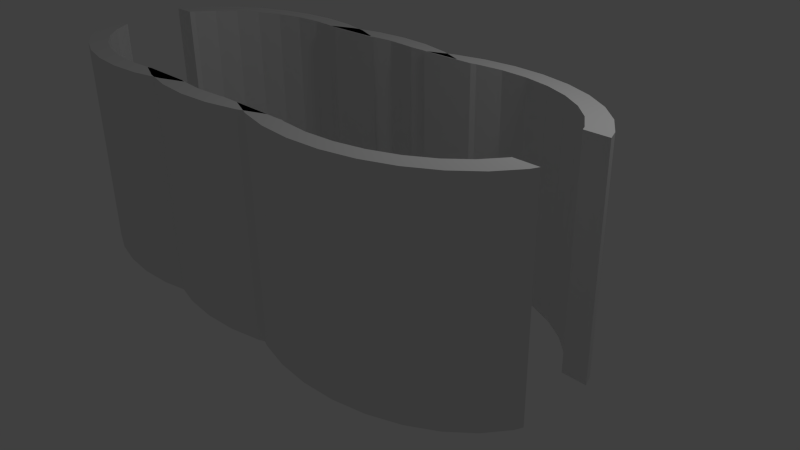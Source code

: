 # Source: RoundedCoridor.blend  (saved by Blender 2.75.0; exported with 4.5.12 LTS)
import bpy
from mathutils import Matrix  # noqa: F401  (used for matrix-valued properties, if any)

bpy.ops.wm.read_factory_settings(use_empty=True)
scene = bpy.context.scene
scene.name = 'Scene'

# ---- collections
col_collection_1 = bpy.data.collections.new('Collection 1'); scene.collection.children.link(col_collection_1)

# ---- world
world_world = bpy.data.worlds.new('World'); scene.world = world_world
world_world.color = (0.05088, 0.05088, 0.05088)
world_world.use_sun_shadow = False
world_world.sun_shadow_jitter_overblur = 0.0
world_world.cycles.sampling_method = 'MANUAL'
world_world.cycles.sample_map_resolution = 256

# ---- cameras
cam_camera = bpy.data.cameras.new('Camera')
cam_camera.clip_end = 100.0
cam_camera.lens = 35.0
cam_camera.sensor_width = 32.0
cam_camera.sensor_height = 18.0
cam_camera.ortho_scale = 7.314
cam_camera.dof.focus_distance = 0.0
cam_camera.dof.aperture_fstop = 128.0

# ---- lights
light_lamp = bpy.data.lights.new('Lamp', 'POINT')
light_lamp.transmission_factor = 0.0
light_lamp.cutoff_distance = 30.0
light_lamp.energy = 100.0
light_lamp.shadow_buffer_clip_start = 1.001
light_lamp.shadow_soft_size = 0.1
light_lamp.shadow_maximum_resolution = 0.006
light_lamp.use_absolute_resolution = True
light_lamp.cycles.use_multiple_importance_sampling = False

# ---- meshes
me_cylinder_005 = bpy.data.meshes.new('Cylinder.005')
me_cylinder_005.from_pydata([(0.0, 1.0, -1.0), (0.0, 1.0, 1.0), (0.1951, 0.9808, 1.0), (0.1951, 0.9808, -1.0), (0.1682, 0.8454, -1.0), (0.0, 0.862, -1.0), (-0.1951, 0.9808, -1.0), (-0.1951, 0.9808, 1.0), (0.0, 0.862, 1.0), (0.1682, 0.8454, 1.0), (0.3827, 0.9239, 1.0), (0.3827, 0.9239, -1.0), (-0.1682, 0.8454, -1.0), (0.3299, 0.7964, -1.0), (-0.3827, 0.9239, -1.0), (-0.3827, 0.9239, 1.0), (-0.1682, 0.8454, 1.0), (0.3299, 0.7964, 1.0), (0.5556, 0.8315, 1.0), (0.5556, 0.8315, -1.0), (-0.346, 0.8353, -1.0), (-0.2015, 0.8353, -1.0), (0.4789, 0.7167, -1.0), (-0.5484, 0.8353, 1.0), (-0.5484, 0.8353, -1.0), (-0.2015, 0.8353, 1.0), (-0.346, 0.8353, 1.0), (0.4789, 0.7167, 1.0), (0.7071, 0.7071, 1.0), (0.7071, 0.7071, -1.0), (0.6095, 0.6095, -1.0), (0.6095, 0.6095, 1.0), (0.8315, 0.5556, 1.0), (0.8315, 0.5556, -1.0), (0.7167, 0.4789, -1.0), (0.7167, 0.4789, 1.0), (0.9239, 0.3827, 1.0), (0.9239, 0.3827, -1.0), (0.7964, 0.3299, -1.0), (0.7964, 0.3299, 1.0), (0.9522, 0.2892, -1.0), (0.9522, 0.2892, 1.0), (0.8087, 0.2892, -1.0), (0.8087, 0.2892, 1.0), (0.9423, -0.322, 1.0), (0.9239, -0.3827, 1.0), (0.9239, -0.3827, -1.0), (0.9423, -0.322, -1.0), (0.7988, -0.322, 1.0), (0.7964, -0.3299, 1.0), (0.8315, -0.5556, 1.0), (0.8315, -0.5556, -1.0), (0.7964, -0.3299, -1.0), (0.7988, -0.322, -1.0), (0.7167, -0.4789, 1.0), (0.7167, -0.4789, -1.0), (0.7071, -0.7071, 1.0), (0.7071, -0.7071, -1.0), (0.6095, -0.6095, 1.0), (0.6095, -0.6095, -1.0), (0.5556, -0.8315, 1.0), (0.5556, -0.8315, -1.0), (0.4789, -0.7167, 1.0), (0.4789, -0.7167, -1.0), (0.3827, -0.9239, 1.0), (0.3827, -0.9239, -1.0), (0.3299, -0.7964, 1.0), (0.3299, -0.7964, -1.0), (0.1951, -0.9808, 1.0), (0.1951, -0.9808, -1.0), (0.1682, -0.8454, 1.0), (0.1682, -0.8454, -1.0), (-4.768e-07, -1.0, 1.0), (-4.768e-07, -1.0, -1.0), (-4.768e-07, -0.862, 1.0), (-4.768e-07, -0.862, -1.0), (-0.1951, -0.9808, 1.0), (-0.1951, -0.9808, -1.0), (-0.1682, -0.8454, 1.0), (-0.1682, -0.8454, -1.0), (-0.3827, -0.9239, 1.0), (-0.3827, -0.9239, -1.0), (-0.2, -0.8358, 1.0), (-0.2, -0.8403, 1.0), (-0.348, -0.8403, 1.0), (-0.348, -0.8403, -1.0), (-0.2, -0.8403, -1.0), (-0.2, -0.8358, -1.0), (-0.5391, -0.8403, -1.0), (-0.5391, -0.8403, 1.0)], [], [(0, 1, 2, 3), (0, 3, 4, 5), (6, 7, 1, 0), (2, 1, 8, 9), (3, 2, 10, 11), (6, 0, 5, 12), (3, 11, 13, 4), (4, 9, 8, 5), (14, 15, 7, 6), (1, 7, 16, 8), (10, 2, 9, 17), (11, 10, 18, 19), (20, 14, 6, 12, 21), (5, 8, 16, 12), (11, 19, 22, 13), (13, 17, 9, 4), (23, 15, 14, 24), (25, 16, 7, 15, 26), (18, 10, 17, 27), (19, 18, 28, 29), (21, 25, 26, 23, 24, 20), (24, 14, 20), (21, 12, 16, 25), (19, 29, 30, 22), (22, 27, 17, 13), (26, 15, 23), (28, 18, 27, 31), (29, 28, 32, 33), (29, 33, 34, 30), (30, 31, 27, 22), (32, 28, 31, 35), (33, 32, 36, 37), (33, 37, 38, 34), (34, 35, 31, 30), (36, 32, 35, 39), (40, 37, 36, 41), (42, 38, 37, 40), (38, 39, 35, 34), (41, 36, 39, 43), (43, 39, 38, 42), (40, 41, 43, 42), (44, 45, 46, 47), (48, 49, 45, 44), (46, 45, 50, 51), (47, 46, 52, 53), (53, 52, 49, 48), (50, 45, 49, 54), (46, 51, 55, 52), (51, 50, 56, 57), (55, 54, 49, 52), (56, 50, 54, 58), (51, 57, 59, 55), (57, 56, 60, 61), (59, 58, 54, 55), (60, 56, 58, 62), (57, 61, 63, 59), (61, 60, 64, 65), (63, 62, 58, 59), (64, 60, 62, 66), (61, 65, 67, 63), (65, 64, 68, 69), (67, 66, 62, 63), (68, 64, 66, 70), (65, 69, 71, 67), (69, 68, 72, 73), (71, 70, 66, 67), (72, 68, 70, 74), (69, 73, 75, 71), (73, 72, 76, 77), (75, 74, 70, 71), (76, 72, 74, 78), (73, 77, 79, 75), (77, 76, 80, 81), (79, 78, 74, 75), (80, 76, 78, 82, 83, 84), (77, 81, 85, 86, 87, 79), (88, 81, 80, 89), (82, 78, 79, 87), (89, 80, 84), (83, 82, 87, 86), (86, 85, 88, 89, 84, 83), (85, 81, 88), (48, 44, 47, 53)])
me_cylinder_005.use_remesh_preserve_volume = False
me_cylinder_005.use_remesh_preserve_attributes = False
me_cylinder_005.use_mirror_vertex_groups = False
me_cylinder_005.update()
me_cylinder_004 = bpy.data.meshes.new('Cylinder.004')
me_cylinder_004.from_pydata([(0.5391, -0.8403, 1.0), (0.3827, -0.9239, 1.0), (0.3827, -0.9239, -1.0), (0.5391, -0.8403, -1.0), (0.348, -0.8403, 1.0), (0.348, -0.8403, -1.0), (0.1852, -0.8403, -1.0), (0.1852, -0.8403, 1.0), (0.1951, -0.9808, 1.0), (0.1951, -0.9808, -1.0), (0.1682, -0.8454, 1.0), (0.1682, -0.8454, -1.0), (-3.278e-07, -1.0, 1.0), (-3.278e-07, -1.0, -1.0), (-3.278e-07, -0.862, 1.0), (-3.278e-07, -0.862, -1.0), (-0.1951, -0.9808, 1.0), (-0.1951, -0.9808, -1.0), (-0.1682, -0.8454, 1.0), (-0.1682, -0.8454, -1.0), (-0.3827, -0.9239, 1.0), (-0.3827, -0.9239, -1.0), (-0.348, -0.8403, 1.0), (-0.1852, -0.8403, 1.0), (-0.1852, -0.8403, -1.0), (-0.348, -0.8403, -1.0), (-0.5391, -0.8403, -1.0), (-0.5391, -0.8403, 1.0), (0.0, 1.0, -1.0), (0.0, 1.0, 1.0), (0.1951, 0.9808, 1.0), (0.1951, 0.9808, -1.0), (0.1682, 0.8454, -1.0), (0.0, 0.862, -1.0), (-0.1951, 0.9808, -1.0), (-0.1951, 0.9808, 1.0), (0.0, 0.862, 1.0), (0.1682, 0.8454, 1.0), (0.3827, 0.9239, 1.0), (0.3827, 0.9239, -1.0), (-0.1682, 0.8454, -1.0), (0.181, 0.8415, -1.0), (0.3486, 0.8415, -1.0), (-0.3827, 0.9239, -1.0), (-0.3827, 0.9239, 1.0), (-0.1682, 0.8454, 1.0), (0.3486, 0.8415, 1.0), (0.181, 0.8415, 1.0), (0.5367, 0.8415, -1.0), (0.5367, 0.8415, 1.0), (-0.3486, 0.8415, -1.0), (-0.181, 0.8415, -1.0), (-0.5367, 0.8415, 1.0), (-0.5367, 0.8415, -1.0), (-0.181, 0.8415, 1.0), (-0.3486, 0.8415, 1.0)], [], [(0, 1, 2, 3), (4, 0, 3, 5, 6, 7), (4, 1, 0), (2, 1, 8, 9), (3, 2, 5), (7, 10, 8, 1, 4), (5, 2, 9, 11, 6), (6, 11, 10, 7), (9, 8, 12, 13), (12, 8, 10, 14), (9, 13, 15, 11), (15, 14, 10, 11), (13, 12, 16, 17), (16, 12, 14, 18), (13, 17, 19, 15), (19, 18, 14, 15), (17, 16, 20, 21), (22, 20, 16, 18, 23), (24, 19, 17, 21, 25), (23, 18, 19, 24), (26, 21, 20, 27), (23, 24, 25, 26, 27, 22), (27, 20, 22), (25, 21, 26), (28, 29, 30, 31), (28, 31, 32, 33), (34, 35, 29, 28), (30, 29, 36, 37), (31, 30, 38, 39), (34, 28, 33, 40), (41, 32, 31, 39, 42), (32, 37, 36, 33), (43, 44, 35, 34), (29, 35, 45, 36), (46, 38, 30, 37, 47), (48, 39, 38, 49), (50, 43, 34, 40, 51), (33, 36, 45, 40), (48, 49, 46, 47, 41, 42), (47, 37, 32, 41), (42, 39, 48), (52, 44, 43, 53), (54, 45, 35, 44, 55), (49, 38, 46), (52, 53, 50, 51, 54, 55), (53, 43, 50), (51, 40, 45, 54), (55, 44, 52)])
me_cylinder_004.use_remesh_preserve_volume = False
me_cylinder_004.use_remesh_preserve_attributes = False
me_cylinder_004.use_mirror_vertex_groups = False
me_cylinder_004.update()
me_cylinder_003 = bpy.data.meshes.new('Cylinder.003')
me_cylinder_003.from_pydata([(0.0, 1.0, -1.0), (0.0, 1.0, 1.0), (0.1951, 0.9808, 1.0), (0.1951, 0.9808, -1.0), (0.1682, 0.8454, -1.0), (0.0, 0.862, -1.0), (-0.1951, 0.9808, -1.0), (-0.1951, 0.9808, 1.0), (0.0, 0.862, 1.0), (0.1682, 0.8454, 1.0), (0.3827, 0.9239, 1.0), (0.3827, 0.9239, -1.0), (-0.1682, 0.8454, -1.0), (0.2015, 0.8353, -1.0), (0.346, 0.8353, -1.0), (-0.3827, 0.9239, -1.0), (-0.3827, 0.9239, 1.0), (-0.1682, 0.8454, 1.0), (0.346, 0.8353, 1.0), (0.2015, 0.8353, 1.0), (0.5484, 0.8353, -1.0), (0.5484, 0.8353, 1.0), (-0.3299, 0.7964, -1.0), (-0.5556, 0.8315, -1.0), (-0.5556, 0.8315, 1.0), (-0.3299, 0.7964, 1.0), (-0.4789, 0.7167, -1.0), (-0.7071, 0.7071, -1.0), (-0.7071, 0.7071, 1.0), (-0.4789, 0.7167, 1.0), (-0.6095, 0.6095, -1.0), (-0.8315, 0.5556, -1.0), (-0.8315, 0.5556, 1.0), (-0.6095, 0.6095, 1.0), (-0.7167, 0.4789, -1.0), (-0.9239, 0.3827, -1.0), (-0.9239, 0.3827, 1.0), (-0.7167, 0.4789, 1.0), (-0.7964, 0.3299, -1.0), (-0.9522, 0.2892, 1.0), (-0.9522, 0.2892, -1.0), (-0.7964, 0.3299, 1.0), (-0.8087, 0.2892, -1.0), (-0.8087, 0.2892, 1.0), (-0.9423, -0.322, -1.0), (-0.9239, -0.3827, -1.0), (-0.9239, -0.3827, 1.0), (-0.9423, -0.322, 1.0), (-0.7988, -0.322, -1.0), (-0.7964, -0.3299, -1.0), (-0.8315, -0.5556, -1.0), (-0.8315, -0.5556, 1.0), (-0.7964, -0.3299, 1.0), (-0.7988, -0.322, 1.0), (-0.7167, -0.4789, -1.0), (-0.7071, -0.7071, -1.0), (-0.7071, -0.7071, 1.0), (-0.7167, -0.4789, 1.0), (-0.6095, -0.6095, -1.0), (-0.5556, -0.8315, -1.0), (-0.5556, -0.8315, 1.0), (-0.6095, -0.6095, 1.0), (-0.4789, -0.7167, -1.0), (-0.3827, -0.9239, -1.0), (-0.3827, -0.9239, 1.0), (-0.4789, -0.7167, 1.0), (-0.3299, -0.7964, -1.0), (-0.1951, -0.9808, -1.0), (-0.1951, -0.9808, 1.0), (-0.3299, -0.7964, 1.0), (-0.1682, -0.8454, -1.0), (-3.576e-07, -1.0, -1.0), (-3.576e-07, -1.0, 1.0), (-0.1682, -0.8454, 1.0), (-3.576e-07, -0.862, -1.0), (0.1951, -0.9808, -1.0), (0.1951, -0.9808, 1.0), (-3.576e-07, -0.862, 1.0), (0.1682, -0.8454, -1.0), (0.3827, -0.9239, -1.0), (0.3827, -0.9239, 1.0), (0.1682, -0.8454, 1.0), (0.348, -0.8403, -1.0), (0.1852, -0.8403, -1.0), (0.5391, -0.8403, 1.0), (0.5391, -0.8403, -1.0), (0.1852, -0.8403, 1.0), (0.348, -0.8403, 1.0)], [], [(0, 1, 2, 3), (0, 3, 4, 5), (6, 7, 1, 0), (2, 1, 8, 9), (3, 2, 10, 11), (6, 0, 5, 12), (13, 4, 3, 11, 14), (4, 9, 8, 5), (15, 16, 7, 6), (1, 7, 17, 8), (18, 10, 2, 9, 19), (20, 11, 10, 21), (15, 6, 12, 22), (5, 8, 17, 12), (18, 19, 13, 14, 20, 21), (19, 9, 4, 13), (14, 11, 20), (23, 24, 16, 15), (7, 16, 25, 17), (21, 10, 18), (23, 15, 22, 26), (12, 17, 25, 22), (27, 28, 24, 23), (16, 24, 29, 25), (27, 23, 26, 30), (22, 25, 29, 26), (31, 32, 28, 27), (24, 28, 33, 29), (31, 27, 30, 34), (26, 29, 33, 30), (35, 36, 32, 31), (28, 32, 37, 33), (35, 31, 34, 38), (30, 33, 37, 34), (39, 36, 35, 40), (32, 36, 41, 37), (40, 35, 38, 42), (34, 37, 41, 38), (43, 41, 36, 39), (42, 38, 41, 43), (39, 40, 42, 43), (44, 45, 46, 47), (48, 49, 45, 44), (50, 51, 46, 45), (47, 46, 52, 53), (53, 52, 49, 48), (50, 45, 49, 54), (55, 56, 51, 50), (46, 51, 57, 52), (49, 52, 57, 54), (55, 50, 54, 58), (59, 60, 56, 55), (51, 56, 61, 57), (54, 57, 61, 58), (59, 55, 58, 62), (63, 64, 60, 59), (56, 60, 65, 61), (58, 61, 65, 62), (63, 59, 62, 66), (67, 68, 64, 63), (60, 64, 69, 65), (62, 65, 69, 66), (67, 63, 66, 70), (71, 72, 68, 67), (64, 68, 73, 69), (66, 69, 73, 70), (71, 67, 70, 74), (75, 76, 72, 71), (68, 72, 77, 73), (70, 73, 77, 74), (75, 71, 74, 78), (79, 80, 76, 75), (72, 76, 81, 77), (74, 77, 81, 78), (82, 79, 75, 78, 83), (84, 80, 79, 85), (86, 81, 76, 80, 87), (83, 78, 81, 86), (83, 86, 87, 84, 85, 82), (85, 79, 82), (87, 80, 84), (44, 47, 53, 48)])
me_cylinder_003.use_remesh_preserve_volume = False
me_cylinder_003.use_remesh_preserve_attributes = False
me_cylinder_003.use_mirror_vertex_groups = False
me_cylinder_003.update()

# ---- objects
ob_cylinder_001 = bpy.data.objects.new('Cylinder.001', me_cylinder_005)
ob_cylinder_000 = bpy.data.objects.new('Cylinder.000', me_cylinder_004)
ob_cylinder_002 = bpy.data.objects.new('Cylinder.002', me_cylinder_003)
ob_lamp = bpy.data.objects.new('Lamp', light_lamp)
ob_camera = bpy.data.objects.new('Camera', cam_camera)

# ---- transforms, parenting, visibility, modifiers, constraints
ob_cylinder_001.location = (1.306, -0.5431, 1.153)
ob_cylinder_001.scale = (2.185, 1.61, 1.367)
ob_cylinder_001.lineart.crease_threshold = 0.0
ob_cylinder_000.location = (-0.5274, -0.5431, 1.153)
ob_cylinder_000.scale = (2.185, 1.61, 1.367)
ob_cylinder_000.lineart.crease_threshold = 0.0
ob_cylinder_002.location = (-2.017, -0.5431, 1.153)
ob_cylinder_002.scale = (2.185, 1.61, 1.367)
ob_cylinder_002.lineart.crease_threshold = 0.0
ob_lamp.location = (3.776, 0.5482, 5.897)
ob_lamp.rotation_euler = (0.6503, 0.05522, 1.866)
ob_lamp.lock_rotations_4d = False
ob_lamp.empty_display_type = 'ARROWS'
ob_lamp.color = (0.0, 0.0, 0.0, 0.0)
ob_lamp.lineart.crease_threshold = 0.0
ob_camera.location = (7.481, -6.508, 5.344)
ob_camera.rotation_euler = (1.109, 0.01082, 0.8149)
ob_camera.lock_rotations_4d = False
ob_camera.empty_display_type = 'ARROWS'
ob_camera.color = (0.0, 0.0, 0.0, 0.0)
ob_camera.display_type = 'WIRE'
ob_camera.lineart.crease_threshold = 0.0

# ---- collection membership
col_collection_1.objects.link(ob_cylinder_001)
col_collection_1.objects.link(ob_cylinder_000)
col_collection_1.objects.link(ob_cylinder_002)
col_collection_1.objects.link(ob_lamp)
col_collection_1.objects.link(ob_camera)

# ---- scene / render settings (as saved in the file)
scene.camera = ob_camera
scene.frame_start = 1; scene.frame_end = 250; scene.frame_set(1)
scene.render.engine = 'BLENDER_EEVEE_NEXT'
scene.render.resolution_percentage = 50
scene.render.dither_intensity = 0.0
scene.cycles.use_denoising = False
scene.cycles.samples = 10
scene.cycles.sampling_pattern = 'TABULATED_SOBOL'
scene.cycles.light_sampling_threshold = 0.0
scene.cycles.use_adaptive_sampling = False
scene.cycles.use_light_tree = False
scene.cycles.blur_glossy = 0.0
scene.cycles.pixel_filter_type = 'GAUSSIAN'
scene.cycles.sample_clamp_indirect = 0.0
scene.view_settings.view_transform = 'Standard'
bpy.context.view_layer.update()

